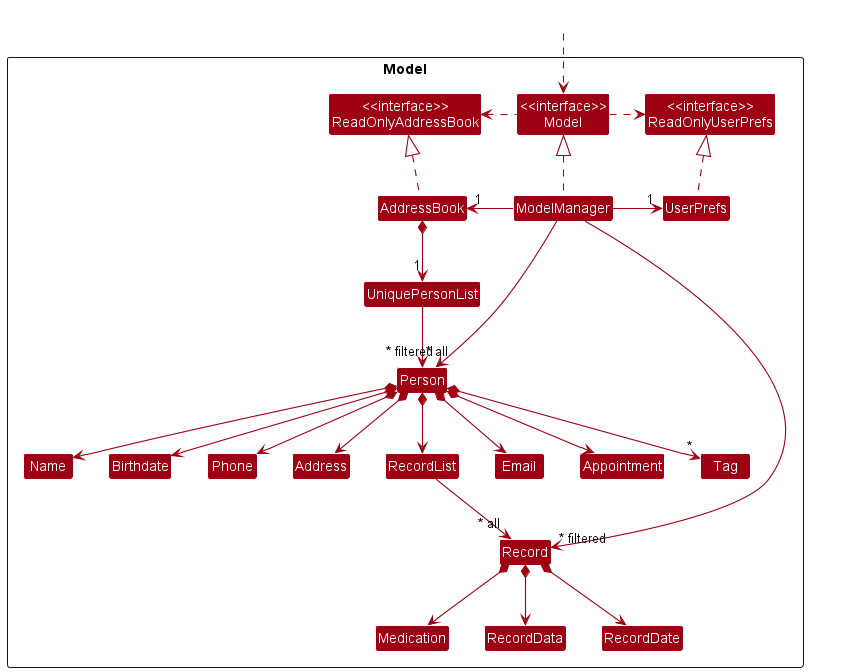

The diagram above was rendered by PlantUML. Its source (embedded in the PNG):
@startuml
!include style.puml
skinparam arrowThickness 1.1
skinparam arrowColor MODEL_COLOR
skinparam classBackgroundColor MODEL_COLOR

Package Model <<Rectangle>>{
Class "<<interface>>\nReadOnlyAddressBook" as ReadOnlyAddressBook
Class "<<interface>>\nReadOnlyUserPrefs" as ReadOnlyUserPrefs
Class "<<interface>>\nModel" as Model
Class AddressBook
Class ModelManager
Class UserPrefs

Class UniquePersonList
Class Person
Class Address
Class Appointment
Class Birthdate
Class Email
Class Name
Class Phone
Class Tag

Class RecordList
Class Record
Class Medication
Class RecordData
Class RecordDate
}

Class HiddenOutside #FFFFFF
HiddenOutside ..> Model

AddressBook .up.|> ReadOnlyAddressBook

ModelManager .up.|> Model
Model .right.> ReadOnlyUserPrefs
Model .left.> ReadOnlyAddressBook
ModelManager -left-> "1" AddressBook
ModelManager -right-> "1" UserPrefs
UserPrefs .up.|> ReadOnlyUserPrefs

AddressBook *--> "1" UniquePersonList
UniquePersonList --> "~* all" Person
Person *--> Birthdate
Person *--> Name
Person *--> Phone
Person *--> Email
Person *--> Address
Person *--> Appointment
Person *--> RecordList
Person *--> "*" Tag

Name -[hidden]right-> Birthdate
Phone -[hidden]right-> Address
Address -[hidden]right-> RecordList
RecordList -[hidden]right-> Email

RecordList --> "~* all" Record
Record *--> Medication
Record *--> RecordDate
Record *--> RecordData

ModelManager -->"~* filtered" Person
ModelManager -->"~* filtered" Record
@enduml